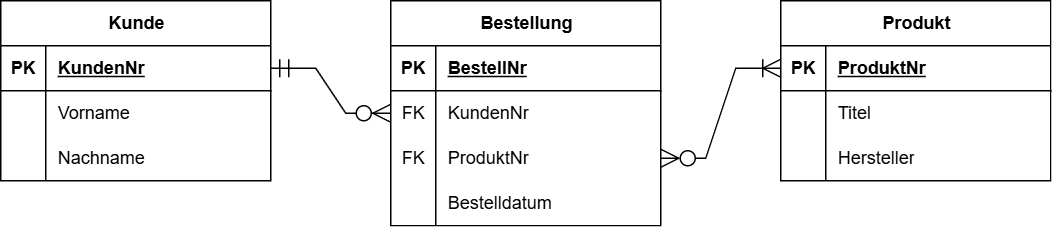

The diagram above was exported from draw.io. Its source (the exported page's mxGraphModel, read from the mxfile embedded in the PNG):
<mxGraphModel dx="2066" dy="1151" grid="1" gridSize="10" guides="1" tooltips="1" connect="1" arrows="1" fold="1" page="1" pageScale="1" pageWidth="827" pageHeight="1169" math="0" shadow="0">
  <root>
    <mxCell id="0" />
    <mxCell id="1" parent="0" />
    <mxCell id="LCP8n9inCadhtS6F4Swp-1" value="Kunde" style="shape=table;startSize=30;container=1;collapsible=1;childLayout=tableLayout;fixedRows=1;rowLines=0;fontStyle=1;align=center;resizeLast=1;html=1;" vertex="1" parent="1">
      <mxGeometry x="80" y="320" width="180" height="120" as="geometry" />
    </mxCell>
    <mxCell id="LCP8n9inCadhtS6F4Swp-2" value="" style="shape=tableRow;horizontal=0;startSize=0;swimlaneHead=0;swimlaneBody=0;fillColor=none;collapsible=0;dropTarget=0;points=[[0,0.5],[1,0.5]];portConstraint=eastwest;top=0;left=0;right=0;bottom=1;" vertex="1" parent="LCP8n9inCadhtS6F4Swp-1">
      <mxGeometry y="30" width="180" height="30" as="geometry" />
    </mxCell>
    <mxCell id="LCP8n9inCadhtS6F4Swp-3" value="PK" style="shape=partialRectangle;connectable=0;fillColor=none;top=0;left=0;bottom=0;right=0;fontStyle=1;overflow=hidden;whiteSpace=wrap;html=1;" vertex="1" parent="LCP8n9inCadhtS6F4Swp-2">
      <mxGeometry width="30" height="30" as="geometry">
        <mxRectangle width="30" height="30" as="alternateBounds" />
      </mxGeometry>
    </mxCell>
    <mxCell id="LCP8n9inCadhtS6F4Swp-4" value="KundenNr" style="shape=partialRectangle;connectable=0;fillColor=none;top=0;left=0;bottom=0;right=0;align=left;spacingLeft=6;fontStyle=5;overflow=hidden;whiteSpace=wrap;html=1;" vertex="1" parent="LCP8n9inCadhtS6F4Swp-2">
      <mxGeometry x="30" width="150" height="30" as="geometry">
        <mxRectangle width="150" height="30" as="alternateBounds" />
      </mxGeometry>
    </mxCell>
    <mxCell id="LCP8n9inCadhtS6F4Swp-5" value="" style="shape=tableRow;horizontal=0;startSize=0;swimlaneHead=0;swimlaneBody=0;fillColor=none;collapsible=0;dropTarget=0;points=[[0,0.5],[1,0.5]];portConstraint=eastwest;top=0;left=0;right=0;bottom=0;" vertex="1" parent="LCP8n9inCadhtS6F4Swp-1">
      <mxGeometry y="60" width="180" height="30" as="geometry" />
    </mxCell>
    <mxCell id="LCP8n9inCadhtS6F4Swp-6" value="" style="shape=partialRectangle;connectable=0;fillColor=none;top=0;left=0;bottom=0;right=0;editable=1;overflow=hidden;whiteSpace=wrap;html=1;" vertex="1" parent="LCP8n9inCadhtS6F4Swp-5">
      <mxGeometry width="30" height="30" as="geometry">
        <mxRectangle width="30" height="30" as="alternateBounds" />
      </mxGeometry>
    </mxCell>
    <mxCell id="LCP8n9inCadhtS6F4Swp-7" value="Vorname" style="shape=partialRectangle;connectable=0;fillColor=none;top=0;left=0;bottom=0;right=0;align=left;spacingLeft=6;overflow=hidden;whiteSpace=wrap;html=1;" vertex="1" parent="LCP8n9inCadhtS6F4Swp-5">
      <mxGeometry x="30" width="150" height="30" as="geometry">
        <mxRectangle width="150" height="30" as="alternateBounds" />
      </mxGeometry>
    </mxCell>
    <mxCell id="LCP8n9inCadhtS6F4Swp-8" value="" style="shape=tableRow;horizontal=0;startSize=0;swimlaneHead=0;swimlaneBody=0;fillColor=none;collapsible=0;dropTarget=0;points=[[0,0.5],[1,0.5]];portConstraint=eastwest;top=0;left=0;right=0;bottom=0;" vertex="1" parent="LCP8n9inCadhtS6F4Swp-1">
      <mxGeometry y="90" width="180" height="30" as="geometry" />
    </mxCell>
    <mxCell id="LCP8n9inCadhtS6F4Swp-9" value="" style="shape=partialRectangle;connectable=0;fillColor=none;top=0;left=0;bottom=0;right=0;editable=1;overflow=hidden;whiteSpace=wrap;html=1;" vertex="1" parent="LCP8n9inCadhtS6F4Swp-8">
      <mxGeometry width="30" height="30" as="geometry">
        <mxRectangle width="30" height="30" as="alternateBounds" />
      </mxGeometry>
    </mxCell>
    <mxCell id="LCP8n9inCadhtS6F4Swp-10" value="Nachname" style="shape=partialRectangle;connectable=0;fillColor=none;top=0;left=0;bottom=0;right=0;align=left;spacingLeft=6;overflow=hidden;whiteSpace=wrap;html=1;" vertex="1" parent="LCP8n9inCadhtS6F4Swp-8">
      <mxGeometry x="30" width="150" height="30" as="geometry">
        <mxRectangle width="150" height="30" as="alternateBounds" />
      </mxGeometry>
    </mxCell>
    <mxCell id="LCP8n9inCadhtS6F4Swp-14" value="Bestellung" style="shape=table;startSize=30;container=1;collapsible=1;childLayout=tableLayout;fixedRows=1;rowLines=0;fontStyle=1;align=center;resizeLast=1;html=1;" vertex="1" parent="1">
      <mxGeometry x="340" y="320" width="180" height="150" as="geometry" />
    </mxCell>
    <mxCell id="LCP8n9inCadhtS6F4Swp-15" value="" style="shape=tableRow;horizontal=0;startSize=0;swimlaneHead=0;swimlaneBody=0;fillColor=none;collapsible=0;dropTarget=0;points=[[0,0.5],[1,0.5]];portConstraint=eastwest;top=0;left=0;right=0;bottom=1;" vertex="1" parent="LCP8n9inCadhtS6F4Swp-14">
      <mxGeometry y="30" width="180" height="30" as="geometry" />
    </mxCell>
    <mxCell id="LCP8n9inCadhtS6F4Swp-16" value="PK" style="shape=partialRectangle;connectable=0;fillColor=none;top=0;left=0;bottom=0;right=0;fontStyle=1;overflow=hidden;whiteSpace=wrap;html=1;" vertex="1" parent="LCP8n9inCadhtS6F4Swp-15">
      <mxGeometry width="30" height="30" as="geometry">
        <mxRectangle width="30" height="30" as="alternateBounds" />
      </mxGeometry>
    </mxCell>
    <mxCell id="LCP8n9inCadhtS6F4Swp-17" value="BestellNr" style="shape=partialRectangle;connectable=0;fillColor=none;top=0;left=0;bottom=0;right=0;align=left;spacingLeft=6;fontStyle=5;overflow=hidden;whiteSpace=wrap;html=1;" vertex="1" parent="LCP8n9inCadhtS6F4Swp-15">
      <mxGeometry x="30" width="150" height="30" as="geometry">
        <mxRectangle width="150" height="30" as="alternateBounds" />
      </mxGeometry>
    </mxCell>
    <mxCell id="LCP8n9inCadhtS6F4Swp-18" value="" style="shape=tableRow;horizontal=0;startSize=0;swimlaneHead=0;swimlaneBody=0;fillColor=none;collapsible=0;dropTarget=0;points=[[0,0.5],[1,0.5]];portConstraint=eastwest;top=0;left=0;right=0;bottom=0;" vertex="1" parent="LCP8n9inCadhtS6F4Swp-14">
      <mxGeometry y="60" width="180" height="30" as="geometry" />
    </mxCell>
    <mxCell id="LCP8n9inCadhtS6F4Swp-19" value="FK" style="shape=partialRectangle;connectable=0;fillColor=none;top=0;left=0;bottom=0;right=0;editable=1;overflow=hidden;whiteSpace=wrap;html=1;" vertex="1" parent="LCP8n9inCadhtS6F4Swp-18">
      <mxGeometry width="30" height="30" as="geometry">
        <mxRectangle width="30" height="30" as="alternateBounds" />
      </mxGeometry>
    </mxCell>
    <mxCell id="LCP8n9inCadhtS6F4Swp-20" value="KundenNr" style="shape=partialRectangle;connectable=0;fillColor=none;top=0;left=0;bottom=0;right=0;align=left;spacingLeft=6;overflow=hidden;whiteSpace=wrap;html=1;" vertex="1" parent="LCP8n9inCadhtS6F4Swp-18">
      <mxGeometry x="30" width="150" height="30" as="geometry">
        <mxRectangle width="150" height="30" as="alternateBounds" />
      </mxGeometry>
    </mxCell>
    <mxCell id="LCP8n9inCadhtS6F4Swp-21" value="" style="shape=tableRow;horizontal=0;startSize=0;swimlaneHead=0;swimlaneBody=0;fillColor=none;collapsible=0;dropTarget=0;points=[[0,0.5],[1,0.5]];portConstraint=eastwest;top=0;left=0;right=0;bottom=0;" vertex="1" parent="LCP8n9inCadhtS6F4Swp-14">
      <mxGeometry y="90" width="180" height="30" as="geometry" />
    </mxCell>
    <mxCell id="LCP8n9inCadhtS6F4Swp-22" value="FK" style="shape=partialRectangle;connectable=0;fillColor=none;top=0;left=0;bottom=0;right=0;editable=1;overflow=hidden;whiteSpace=wrap;html=1;" vertex="1" parent="LCP8n9inCadhtS6F4Swp-21">
      <mxGeometry width="30" height="30" as="geometry">
        <mxRectangle width="30" height="30" as="alternateBounds" />
      </mxGeometry>
    </mxCell>
    <mxCell id="LCP8n9inCadhtS6F4Swp-23" value="ProduktNr" style="shape=partialRectangle;connectable=0;fillColor=none;top=0;left=0;bottom=0;right=0;align=left;spacingLeft=6;overflow=hidden;whiteSpace=wrap;html=1;" vertex="1" parent="LCP8n9inCadhtS6F4Swp-21">
      <mxGeometry x="30" width="150" height="30" as="geometry">
        <mxRectangle width="150" height="30" as="alternateBounds" />
      </mxGeometry>
    </mxCell>
    <mxCell id="LCP8n9inCadhtS6F4Swp-41" value="" style="shape=tableRow;horizontal=0;startSize=0;swimlaneHead=0;swimlaneBody=0;fillColor=none;collapsible=0;dropTarget=0;points=[[0,0.5],[1,0.5]];portConstraint=eastwest;top=0;left=0;right=0;bottom=0;" vertex="1" parent="LCP8n9inCadhtS6F4Swp-14">
      <mxGeometry y="120" width="180" height="30" as="geometry" />
    </mxCell>
    <mxCell id="LCP8n9inCadhtS6F4Swp-42" value="" style="shape=partialRectangle;connectable=0;fillColor=none;top=0;left=0;bottom=0;right=0;editable=1;overflow=hidden;whiteSpace=wrap;html=1;" vertex="1" parent="LCP8n9inCadhtS6F4Swp-41">
      <mxGeometry width="30" height="30" as="geometry">
        <mxRectangle width="30" height="30" as="alternateBounds" />
      </mxGeometry>
    </mxCell>
    <mxCell id="LCP8n9inCadhtS6F4Swp-43" value="Bestelldatum" style="shape=partialRectangle;connectable=0;fillColor=none;top=0;left=0;bottom=0;right=0;align=left;spacingLeft=6;overflow=hidden;whiteSpace=wrap;html=1;" vertex="1" parent="LCP8n9inCadhtS6F4Swp-41">
      <mxGeometry x="30" width="150" height="30" as="geometry">
        <mxRectangle width="150" height="30" as="alternateBounds" />
      </mxGeometry>
    </mxCell>
    <mxCell id="LCP8n9inCadhtS6F4Swp-27" value="Produkt" style="shape=table;startSize=30;container=1;collapsible=1;childLayout=tableLayout;fixedRows=1;rowLines=0;fontStyle=1;align=center;resizeLast=1;html=1;" vertex="1" parent="1">
      <mxGeometry x="600" y="320" width="180" height="120" as="geometry" />
    </mxCell>
    <mxCell id="LCP8n9inCadhtS6F4Swp-28" value="" style="shape=tableRow;horizontal=0;startSize=0;swimlaneHead=0;swimlaneBody=0;fillColor=none;collapsible=0;dropTarget=0;points=[[0,0.5],[1,0.5]];portConstraint=eastwest;top=0;left=0;right=0;bottom=1;" vertex="1" parent="LCP8n9inCadhtS6F4Swp-27">
      <mxGeometry y="30" width="180" height="30" as="geometry" />
    </mxCell>
    <mxCell id="LCP8n9inCadhtS6F4Swp-29" value="PK" style="shape=partialRectangle;connectable=0;fillColor=none;top=0;left=0;bottom=0;right=0;fontStyle=1;overflow=hidden;whiteSpace=wrap;html=1;" vertex="1" parent="LCP8n9inCadhtS6F4Swp-28">
      <mxGeometry width="30" height="30" as="geometry">
        <mxRectangle width="30" height="30" as="alternateBounds" />
      </mxGeometry>
    </mxCell>
    <mxCell id="LCP8n9inCadhtS6F4Swp-30" value="ProduktNr" style="shape=partialRectangle;connectable=0;fillColor=none;top=0;left=0;bottom=0;right=0;align=left;spacingLeft=6;fontStyle=5;overflow=hidden;whiteSpace=wrap;html=1;" vertex="1" parent="LCP8n9inCadhtS6F4Swp-28">
      <mxGeometry x="30" width="150" height="30" as="geometry">
        <mxRectangle width="150" height="30" as="alternateBounds" />
      </mxGeometry>
    </mxCell>
    <mxCell id="LCP8n9inCadhtS6F4Swp-31" value="" style="shape=tableRow;horizontal=0;startSize=0;swimlaneHead=0;swimlaneBody=0;fillColor=none;collapsible=0;dropTarget=0;points=[[0,0.5],[1,0.5]];portConstraint=eastwest;top=0;left=0;right=0;bottom=0;" vertex="1" parent="LCP8n9inCadhtS6F4Swp-27">
      <mxGeometry y="60" width="180" height="30" as="geometry" />
    </mxCell>
    <mxCell id="LCP8n9inCadhtS6F4Swp-32" value="" style="shape=partialRectangle;connectable=0;fillColor=none;top=0;left=0;bottom=0;right=0;editable=1;overflow=hidden;whiteSpace=wrap;html=1;" vertex="1" parent="LCP8n9inCadhtS6F4Swp-31">
      <mxGeometry width="30" height="30" as="geometry">
        <mxRectangle width="30" height="30" as="alternateBounds" />
      </mxGeometry>
    </mxCell>
    <mxCell id="LCP8n9inCadhtS6F4Swp-33" value="Titel" style="shape=partialRectangle;connectable=0;fillColor=none;top=0;left=0;bottom=0;right=0;align=left;spacingLeft=6;overflow=hidden;whiteSpace=wrap;html=1;" vertex="1" parent="LCP8n9inCadhtS6F4Swp-31">
      <mxGeometry x="30" width="150" height="30" as="geometry">
        <mxRectangle width="150" height="30" as="alternateBounds" />
      </mxGeometry>
    </mxCell>
    <mxCell id="LCP8n9inCadhtS6F4Swp-34" value="" style="shape=tableRow;horizontal=0;startSize=0;swimlaneHead=0;swimlaneBody=0;fillColor=none;collapsible=0;dropTarget=0;points=[[0,0.5],[1,0.5]];portConstraint=eastwest;top=0;left=0;right=0;bottom=0;" vertex="1" parent="LCP8n9inCadhtS6F4Swp-27">
      <mxGeometry y="90" width="180" height="30" as="geometry" />
    </mxCell>
    <mxCell id="LCP8n9inCadhtS6F4Swp-35" value="" style="shape=partialRectangle;connectable=0;fillColor=none;top=0;left=0;bottom=0;right=0;editable=1;overflow=hidden;whiteSpace=wrap;html=1;" vertex="1" parent="LCP8n9inCadhtS6F4Swp-34">
      <mxGeometry width="30" height="30" as="geometry">
        <mxRectangle width="30" height="30" as="alternateBounds" />
      </mxGeometry>
    </mxCell>
    <mxCell id="LCP8n9inCadhtS6F4Swp-36" value="Hersteller" style="shape=partialRectangle;connectable=0;fillColor=none;top=0;left=0;bottom=0;right=0;align=left;spacingLeft=6;overflow=hidden;whiteSpace=wrap;html=1;" vertex="1" parent="LCP8n9inCadhtS6F4Swp-34">
      <mxGeometry x="30" width="150" height="30" as="geometry">
        <mxRectangle width="150" height="30" as="alternateBounds" />
      </mxGeometry>
    </mxCell>
    <mxCell id="LCP8n9inCadhtS6F4Swp-40" value="" style="edgeStyle=entityRelationEdgeStyle;fontSize=12;html=1;endArrow=ERzeroToMany;endFill=1;rounded=0;exitX=1;exitY=0.5;exitDx=0;exitDy=0;entryX=0;entryY=0.5;entryDx=0;entryDy=0;startArrow=ERmandOne;startFill=0;startSize=10;endSize=10;" edge="1" parent="1" source="LCP8n9inCadhtS6F4Swp-2" target="LCP8n9inCadhtS6F4Swp-18">
      <mxGeometry width="100" height="100" relative="1" as="geometry">
        <mxPoint x="460" y="640" as="sourcePoint" />
        <mxPoint x="560" y="540" as="targetPoint" />
        <Array as="points">
          <mxPoint x="270" y="500" />
        </Array>
      </mxGeometry>
    </mxCell>
    <mxCell id="LCP8n9inCadhtS6F4Swp-44" value="" style="edgeStyle=entityRelationEdgeStyle;fontSize=12;html=1;endArrow=ERoneToMany;endFill=0;rounded=0;entryX=0;entryY=0.5;entryDx=0;entryDy=0;exitX=1;exitY=0.5;exitDx=0;exitDy=0;startArrow=ERzeroToMany;startFill=0;startSize=10;endSize=10;" edge="1" parent="1" source="LCP8n9inCadhtS6F4Swp-21" target="LCP8n9inCadhtS6F4Swp-28">
      <mxGeometry width="100" height="100" relative="1" as="geometry">
        <mxPoint x="460" y="640" as="sourcePoint" />
        <mxPoint x="560" y="540" as="targetPoint" />
      </mxGeometry>
    </mxCell>
  </root>
</mxGraphModel>